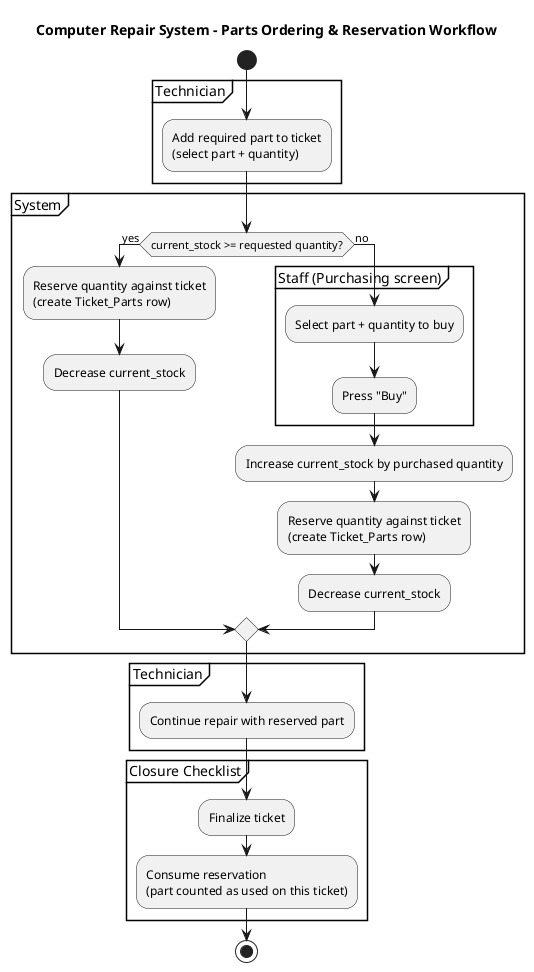

The diagram above was rendered by PlantUML. Its source (embedded in the PNG):
@startuml Parts Ordering and Reservation
title Computer Repair System - Parts Ordering & Reservation Workflow

!pragma layout smetana

start

partition Technician {
  :Add required part to ticket\n(select part + quantity);
}

partition System {
  if (current_stock >= requested quantity?) then (yes)
    :Reserve quantity against ticket\n(create Ticket_Parts row);
    :Decrease current_stock;
  else (no)
    partition "Staff (Purchasing screen)" {
      :Select part + quantity to buy;
      :Press "Buy";
    }
    :Increase current_stock by purchased quantity;
    :Reserve quantity against ticket\n(create Ticket_Parts row);
    :Decrease current_stock;
  endif
}

partition Technician {
  :Continue repair with reserved part;
}

partition "Closure Checklist" {
  :Finalize ticket;
  :Consume reservation\n(part counted as used on this ticket);
}

stop

@enduml